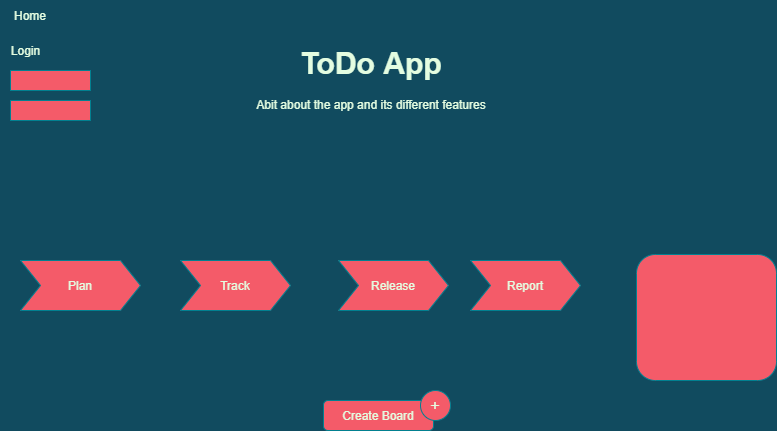

The diagram above was exported from draw.io. Its source (the exported page's mxGraphModel, read from the mxfile embedded in the PNG):
<mxGraphModel dx="1038" dy="1692" grid="1" gridSize="10" guides="1" tooltips="1" connect="1" arrows="1" fold="1" page="1" pageScale="1" pageWidth="826" pageHeight="1169" background="#114B5F" math="0" shadow="0">
  <root>
    <mxCell id="0" />
    <mxCell id="1" parent="0" />
    <mxCell id="cJ-uMijvyq8XQEWAmb-k-7" value="" style="rounded=0;whiteSpace=wrap;html=1;fillColor=#F45B69;strokeColor=#028090;fontColor=#E4FDE1;" parent="1" vertex="1">
      <mxGeometry x="30" y="40" width="80" height="20" as="geometry" />
    </mxCell>
    <mxCell id="cJ-uMijvyq8XQEWAmb-k-8" value="" style="rounded=0;whiteSpace=wrap;html=1;fillColor=#F45B69;strokeColor=#028090;fontColor=#E4FDE1;" parent="1" vertex="1">
      <mxGeometry x="30" y="70" width="80" height="20" as="geometry" />
    </mxCell>
    <mxCell id="cJ-uMijvyq8XQEWAmb-k-9" value="Login" style="text;html=1;align=center;verticalAlign=middle;resizable=0;points=[];autosize=1;fontColor=#E4FDE1;" parent="1" vertex="1">
      <mxGeometry x="20" y="10" width="50" height="20" as="geometry" />
    </mxCell>
    <mxCell id="cJ-uMijvyq8XQEWAmb-k-11" value="&lt;h1&gt;&lt;font style=&quot;font-size: 30px&quot;&gt;ToDo App&lt;/font&gt;&lt;/h1&gt;&lt;div&gt;Abit about the app and its different features&lt;/div&gt;&lt;div&gt;&lt;br&gt;&lt;/div&gt;&lt;div&gt;&lt;br&gt;&lt;/div&gt;" style="text;html=1;strokeColor=none;fillColor=none;spacing=5;spacingTop=-20;whiteSpace=wrap;overflow=hidden;rounded=0;fontColor=#E4FDE1;align=center;" parent="1" vertex="1">
      <mxGeometry x="220" y="10" width="342" height="120" as="geometry" />
    </mxCell>
    <mxCell id="cJ-uMijvyq8XQEWAmb-k-12" value="Home" style="text;html=1;strokeColor=none;fillColor=none;align=center;verticalAlign=middle;whiteSpace=wrap;rounded=0;fontColor=#E4FDE1;" parent="1" vertex="1">
      <mxGeometry x="30" y="-30" width="40" height="30" as="geometry" />
    </mxCell>
    <mxCell id="cJ-uMijvyq8XQEWAmb-k-20" value="Create Board" style="rounded=1;whiteSpace=wrap;html=1;sketch=0;strokeColor=#028090;fillColor=#F45B69;fontColor=#E4FDE1;" parent="1" vertex="1">
      <mxGeometry x="343" y="370" width="110" height="30" as="geometry" />
    </mxCell>
    <mxCell id="cJ-uMijvyq8XQEWAmb-k-21" value="&lt;font size=&quot;3&quot;&gt;+&lt;/font&gt;" style="ellipse;whiteSpace=wrap;html=1;aspect=fixed;rounded=0;sketch=0;strokeColor=#028090;fillColor=#F45B69;fontColor=#E4FDE1;" parent="1" vertex="1">
      <mxGeometry x="440" y="360" width="30" height="30" as="geometry" />
    </mxCell>
    <mxCell id="cJ-uMijvyq8XQEWAmb-k-22" value="Plan" style="shape=step;perimeter=stepPerimeter;whiteSpace=wrap;html=1;fixedSize=1;rounded=0;sketch=0;strokeColor=#028090;fillColor=#F45B69;fontColor=#E4FDE1;" parent="1" vertex="1">
      <mxGeometry x="40" y="230" width="120" height="50" as="geometry" />
    </mxCell>
    <mxCell id="cJ-uMijvyq8XQEWAmb-k-23" value="Track" style="shape=step;perimeter=stepPerimeter;whiteSpace=wrap;html=1;fixedSize=1;rounded=0;sketch=0;strokeColor=#028090;fillColor=#F45B69;fontColor=#E4FDE1;" parent="1" vertex="1">
      <mxGeometry x="200" y="230" width="110" height="50" as="geometry" />
    </mxCell>
    <mxCell id="cJ-uMijvyq8XQEWAmb-k-24" value="Release" style="shape=step;perimeter=stepPerimeter;whiteSpace=wrap;html=1;fixedSize=1;rounded=0;sketch=0;strokeColor=#028090;fillColor=#F45B69;fontColor=#E4FDE1;" parent="1" vertex="1">
      <mxGeometry x="358" y="230" width="110" height="50" as="geometry" />
    </mxCell>
    <mxCell id="cJ-uMijvyq8XQEWAmb-k-25" value="Report" style="shape=step;perimeter=stepPerimeter;whiteSpace=wrap;html=1;fixedSize=1;rounded=0;sketch=0;strokeColor=#028090;fillColor=#F45B69;fontColor=#E4FDE1;" parent="1" vertex="1">
      <mxGeometry x="490" y="230" width="110" height="50" as="geometry" />
    </mxCell>
    <mxCell id="cJ-uMijvyq8XQEWAmb-k-27" value="" style="rounded=1;whiteSpace=wrap;html=1;sketch=0;strokeColor=#028090;fillColor=#F45B69;fontColor=#E4FDE1;rotation=90;align=left;" parent="1" vertex="1">
      <mxGeometry x="663" y="217" width="126" height="140" as="geometry" />
    </mxCell>
  </root>
</mxGraphModel>